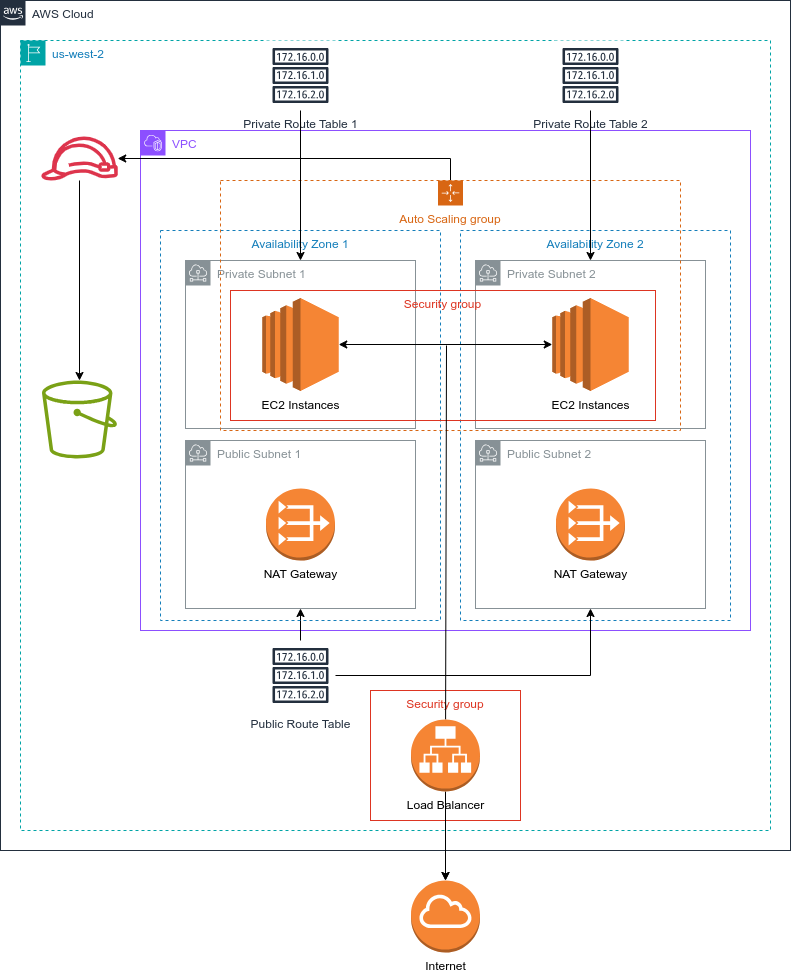

The diagram above was exported from draw.io. Its source (the exported page's mxGraphModel, read from the mxfile embedded in the PNG):
<mxGraphModel dx="2125" dy="2467" grid="1" gridSize="10" guides="1" tooltips="1" connect="1" arrows="1" fold="1" page="1" pageScale="1" pageWidth="1169" pageHeight="827" math="0" shadow="0">
  <root>
    <mxCell id="0" />
    <mxCell id="1" parent="0" />
    <mxCell id="CRz2Cg0lAxvW-nUnPQU8-13" value="AWS Cloud" style="points=[[0,0],[0.25,0],[0.5,0],[0.75,0],[1,0],[1,0.25],[1,0.5],[1,0.75],[1,1],[0.75,1],[0.5,1],[0.25,1],[0,1],[0,0.75],[0,0.5],[0,0.25]];outlineConnect=0;gradientColor=none;html=1;whiteSpace=wrap;fontSize=12;fontStyle=0;container=1;pointerEvents=0;collapsible=0;recursiveResize=0;shape=mxgraph.aws4.group;grIcon=mxgraph.aws4.group_aws_cloud_alt;strokeColor=#232F3E;fillColor=none;verticalAlign=top;align=left;spacingLeft=30;fontColor=#232F3E;dashed=0;" parent="1" vertex="1">
      <mxGeometry x="-470" y="-1320" width="790" height="850" as="geometry" />
    </mxCell>
    <mxCell id="CRz2Cg0lAxvW-nUnPQU8-12" value="us-west-2" style="points=[[0,0],[0.25,0],[0.5,0],[0.75,0],[1,0],[1,0.25],[1,0.5],[1,0.75],[1,1],[0.75,1],[0.5,1],[0.25,1],[0,1],[0,0.75],[0,0.5],[0,0.25]];outlineConnect=0;gradientColor=none;html=1;whiteSpace=wrap;fontSize=12;fontStyle=0;container=1;pointerEvents=0;collapsible=0;recursiveResize=0;shape=mxgraph.aws4.group;grIcon=mxgraph.aws4.group_region;strokeColor=#00A4A6;fillColor=none;verticalAlign=top;align=left;spacingLeft=30;fontColor=#147EBA;dashed=1;" parent="1" vertex="1">
      <mxGeometry x="-450" y="-1280" width="750" height="790" as="geometry" />
    </mxCell>
    <mxCell id="CRz2Cg0lAxvW-nUnPQU8-22" value="" style="sketch=0;outlineConnect=0;fontColor=#232F3E;gradientColor=none;fillColor=#7AA116;strokeColor=none;dashed=0;verticalLabelPosition=bottom;verticalAlign=top;align=center;html=1;fontSize=12;fontStyle=0;aspect=fixed;pointerEvents=1;shape=mxgraph.aws4.bucket;" parent="CRz2Cg0lAxvW-nUnPQU8-12" vertex="1">
      <mxGeometry x="21.5" y="340" width="75" height="78" as="geometry" />
    </mxCell>
    <mxCell id="G8Um5xWbYiIoP5sIvhXF-28" style="edgeStyle=orthogonalEdgeStyle;rounded=0;orthogonalLoop=1;jettySize=auto;html=1;" parent="CRz2Cg0lAxvW-nUnPQU8-12" source="G8Um5xWbYiIoP5sIvhXF-26" target="CRz2Cg0lAxvW-nUnPQU8-22" edge="1">
      <mxGeometry relative="1" as="geometry" />
    </mxCell>
    <mxCell id="G8Um5xWbYiIoP5sIvhXF-26" value="" style="sketch=0;outlineConnect=0;fontColor=#232F3E;gradientColor=none;fillColor=#DD344C;strokeColor=none;dashed=0;verticalLabelPosition=bottom;verticalAlign=top;align=center;html=1;fontSize=12;fontStyle=0;aspect=fixed;pointerEvents=1;shape=mxgraph.aws4.role;" parent="CRz2Cg0lAxvW-nUnPQU8-12" vertex="1">
      <mxGeometry x="20" y="96" width="78" height="44" as="geometry" />
    </mxCell>
    <mxCell id="CRz2Cg0lAxvW-nUnPQU8-17" value="Public Route Table" style="sketch=0;outlineConnect=0;fontColor=#232F3E;gradientColor=none;strokeColor=#232F3E;fillColor=#ffffff;dashed=0;verticalLabelPosition=bottom;verticalAlign=top;align=center;html=1;fontSize=12;fontStyle=0;aspect=fixed;shape=mxgraph.aws4.resourceIcon;resIcon=mxgraph.aws4.route_table;" parent="CRz2Cg0lAxvW-nUnPQU8-12" vertex="1">
      <mxGeometry x="245" y="600" width="70" height="70" as="geometry" />
    </mxCell>
    <mxCell id="G8Um5xWbYiIoP5sIvhXF-32" value="Private Route Table 1" style="sketch=0;outlineConnect=0;fontColor=#232F3E;gradientColor=none;strokeColor=#232F3E;fillColor=#ffffff;dashed=0;verticalLabelPosition=bottom;verticalAlign=top;align=center;html=1;fontSize=12;fontStyle=0;aspect=fixed;shape=mxgraph.aws4.resourceIcon;resIcon=mxgraph.aws4.route_table;" parent="CRz2Cg0lAxvW-nUnPQU8-12" vertex="1">
      <mxGeometry x="245" width="70" height="70" as="geometry" />
    </mxCell>
    <mxCell id="G8Um5xWbYiIoP5sIvhXF-33" value="Private Route Table 2" style="sketch=0;outlineConnect=0;fontColor=#232F3E;gradientColor=none;strokeColor=#232F3E;fillColor=#ffffff;dashed=0;verticalLabelPosition=bottom;verticalAlign=top;align=center;html=1;fontSize=12;fontStyle=0;aspect=fixed;shape=mxgraph.aws4.resourceIcon;resIcon=mxgraph.aws4.route_table;" parent="CRz2Cg0lAxvW-nUnPQU8-12" vertex="1">
      <mxGeometry x="535" width="70" height="70" as="geometry" />
    </mxCell>
    <mxCell id="G8Um5xWbYiIoP5sIvhXF-37" value="Security group" style="fillColor=none;strokeColor=#DD3522;verticalAlign=top;fontStyle=0;fontColor=#DD3522;whiteSpace=wrap;html=1;" parent="CRz2Cg0lAxvW-nUnPQU8-12" vertex="1">
      <mxGeometry x="350" y="650" width="150" height="130" as="geometry" />
    </mxCell>
    <mxCell id="CRz2Cg0lAxvW-nUnPQU8-1" value="&lt;font color=&quot;#8c4fff&quot;&gt;VPC&lt;/font&gt;" style="points=[[0,0],[0.25,0],[0.5,0],[0.75,0],[1,0],[1,0.25],[1,0.5],[1,0.75],[1,1],[0.75,1],[0.5,1],[0.25,1],[0,1],[0,0.75],[0,0.5],[0,0.25]];outlineConnect=0;gradientColor=none;html=1;whiteSpace=wrap;fontSize=12;fontStyle=0;container=0;pointerEvents=0;collapsible=0;recursiveResize=0;shape=mxgraph.aws4.group;grIcon=mxgraph.aws4.group_vpc2;strokeColor=#8C4FFF;fillColor=none;verticalAlign=top;align=left;spacingLeft=30;fontColor=#AAB7B8;dashed=0;" parent="1" vertex="1">
      <mxGeometry x="-330" y="-1190" width="610" height="500" as="geometry" />
    </mxCell>
    <mxCell id="CRz2Cg0lAxvW-nUnPQU8-3" value="Internet" style="outlineConnect=0;dashed=0;verticalLabelPosition=bottom;verticalAlign=top;align=center;html=1;shape=mxgraph.aws3.internet_gateway;fillColor=#F58534;gradientColor=none;" parent="1" vertex="1">
      <mxGeometry x="-59.5" y="-440" width="69" height="72" as="geometry" />
    </mxCell>
    <mxCell id="G8Um5xWbYiIoP5sIvhXF-27" style="edgeStyle=orthogonalEdgeStyle;rounded=0;orthogonalLoop=1;jettySize=auto;html=1;exitX=0.5;exitY=0;exitDx=0;exitDy=0;" parent="1" source="CRz2Cg0lAxvW-nUnPQU8-19" target="G8Um5xWbYiIoP5sIvhXF-26" edge="1">
      <mxGeometry relative="1" as="geometry" />
    </mxCell>
    <mxCell id="G8Um5xWbYiIoP5sIvhXF-29" style="edgeStyle=orthogonalEdgeStyle;rounded=0;orthogonalLoop=1;jettySize=auto;html=1;exitX=0.5;exitY=1;exitDx=0;exitDy=0;exitPerimeter=0;" parent="1" source="CRz2Cg0lAxvW-nUnPQU8-15" target="CRz2Cg0lAxvW-nUnPQU8-3" edge="1">
      <mxGeometry relative="1" as="geometry" />
    </mxCell>
    <mxCell id="G8Um5xWbYiIoP5sIvhXF-30" style="edgeStyle=orthogonalEdgeStyle;rounded=0;orthogonalLoop=1;jettySize=auto;html=1;" parent="1" source="CRz2Cg0lAxvW-nUnPQU8-17" target="CRz2Cg0lAxvW-nUnPQU8-9" edge="1">
      <mxGeometry relative="1" as="geometry" />
    </mxCell>
    <mxCell id="G8Um5xWbYiIoP5sIvhXF-3" value="Availability Zone 1" style="fillColor=none;strokeColor=#147EBA;dashed=1;verticalAlign=top;fontStyle=0;fontColor=#147EBA;whiteSpace=wrap;html=1;" parent="1" vertex="1">
      <mxGeometry x="-310" y="-1090" width="280" height="390" as="geometry" />
    </mxCell>
    <mxCell id="G8Um5xWbYiIoP5sIvhXF-4" value="Availability Zone 2" style="fillColor=none;strokeColor=#147EBA;dashed=1;verticalAlign=top;fontStyle=0;fontColor=#147EBA;whiteSpace=wrap;html=1;" parent="1" vertex="1">
      <mxGeometry x="-10" y="-1090" width="270" height="390" as="geometry" />
    </mxCell>
    <mxCell id="G8Um5xWbYiIoP5sIvhXF-9" value="" style="group" parent="1" vertex="1" connectable="0">
      <mxGeometry x="-285" y="-1060" width="230" height="168" as="geometry" />
    </mxCell>
    <mxCell id="CRz2Cg0lAxvW-nUnPQU8-2" value="Private Subnet 1" style="sketch=0;outlineConnect=0;gradientColor=none;html=1;whiteSpace=wrap;fontSize=12;fontStyle=0;shape=mxgraph.aws4.group;grIcon=mxgraph.aws4.group_subnet;strokeColor=#879196;fillColor=none;verticalAlign=top;align=left;spacingLeft=30;fontColor=#879196;dashed=0;" parent="G8Um5xWbYiIoP5sIvhXF-9" vertex="1">
      <mxGeometry width="230" height="168" as="geometry" />
    </mxCell>
    <mxCell id="G8Um5xWbYiIoP5sIvhXF-1" value="EC2 Instances" style="outlineConnect=0;dashed=0;verticalLabelPosition=bottom;verticalAlign=top;align=center;html=1;shape=mxgraph.aws3.ec2;fillColor=#F58534;gradientColor=none;" parent="G8Um5xWbYiIoP5sIvhXF-9" vertex="1">
      <mxGeometry x="76.75" y="37.5" width="76.5" height="93" as="geometry" />
    </mxCell>
    <mxCell id="G8Um5xWbYiIoP5sIvhXF-10" value="" style="group" parent="1" vertex="1" connectable="0">
      <mxGeometry x="5" y="-1060" width="230" height="168" as="geometry" />
    </mxCell>
    <mxCell id="G8Um5xWbYiIoP5sIvhXF-6" value="Private Subnet 2" style="sketch=0;outlineConnect=0;gradientColor=none;html=1;whiteSpace=wrap;fontSize=12;fontStyle=0;shape=mxgraph.aws4.group;grIcon=mxgraph.aws4.group_subnet;strokeColor=#879196;fillColor=none;verticalAlign=top;align=left;spacingLeft=30;fontColor=#879196;dashed=0;" parent="G8Um5xWbYiIoP5sIvhXF-10" vertex="1">
      <mxGeometry width="230" height="168" as="geometry" />
    </mxCell>
    <mxCell id="G8Um5xWbYiIoP5sIvhXF-8" value="EC2 Instances" style="outlineConnect=0;dashed=0;verticalLabelPosition=bottom;verticalAlign=top;align=center;html=1;shape=mxgraph.aws3.ec2;fillColor=#F58534;gradientColor=none;" parent="G8Um5xWbYiIoP5sIvhXF-10" vertex="1">
      <mxGeometry x="76.75" y="37.5" width="76.5" height="93" as="geometry" />
    </mxCell>
    <mxCell id="CRz2Cg0lAxvW-nUnPQU8-21" value="Security group" style="fillColor=none;strokeColor=#DD3522;verticalAlign=top;fontStyle=0;fontColor=#DD3522;whiteSpace=wrap;html=1;" parent="G8Um5xWbYiIoP5sIvhXF-10" vertex="1">
      <mxGeometry x="-245" y="30" width="425" height="130" as="geometry" />
    </mxCell>
    <mxCell id="G8Um5xWbYiIoP5sIvhXF-11" value="" style="group" parent="1" vertex="1" connectable="0">
      <mxGeometry x="5" y="-880" width="230" height="168" as="geometry" />
    </mxCell>
    <mxCell id="G8Um5xWbYiIoP5sIvhXF-5" value="Public Subnet 2" style="sketch=0;outlineConnect=0;gradientColor=none;html=1;whiteSpace=wrap;fontSize=12;fontStyle=0;shape=mxgraph.aws4.group;grIcon=mxgraph.aws4.group_subnet;strokeColor=#879196;fillColor=none;verticalAlign=top;align=left;spacingLeft=30;fontColor=#879196;dashed=0;" parent="G8Um5xWbYiIoP5sIvhXF-11" vertex="1">
      <mxGeometry width="230" height="168" as="geometry" />
    </mxCell>
    <mxCell id="G8Um5xWbYiIoP5sIvhXF-7" value="NAT Gateway" style="outlineConnect=0;dashed=0;verticalLabelPosition=bottom;verticalAlign=top;align=center;html=1;shape=mxgraph.aws3.vpc_nat_gateway;fillColor=#F58534;gradientColor=none;" parent="G8Um5xWbYiIoP5sIvhXF-11" vertex="1">
      <mxGeometry x="80.5" y="48" width="69" height="72" as="geometry" />
    </mxCell>
    <mxCell id="G8Um5xWbYiIoP5sIvhXF-12" value="" style="group" parent="1" vertex="1" connectable="0">
      <mxGeometry x="-285" y="-880" width="470" height="168" as="geometry" />
    </mxCell>
    <mxCell id="CRz2Cg0lAxvW-nUnPQU8-9" value="Public Subnet 1" style="sketch=0;outlineConnect=0;gradientColor=none;html=1;whiteSpace=wrap;fontSize=12;fontStyle=0;shape=mxgraph.aws4.group;grIcon=mxgraph.aws4.group_subnet;strokeColor=#879196;fillColor=none;verticalAlign=top;align=left;spacingLeft=30;fontColor=#879196;dashed=0;" parent="G8Um5xWbYiIoP5sIvhXF-12" vertex="1">
      <mxGeometry width="230" height="168" as="geometry" />
    </mxCell>
    <mxCell id="CRz2Cg0lAxvW-nUnPQU8-4" value="NAT Gateway" style="outlineConnect=0;dashed=0;verticalLabelPosition=bottom;verticalAlign=top;align=center;html=1;shape=mxgraph.aws3.vpc_nat_gateway;fillColor=#F58534;gradientColor=none;" parent="G8Um5xWbYiIoP5sIvhXF-12" vertex="1">
      <mxGeometry x="80.5" y="48" width="69" height="72" as="geometry" />
    </mxCell>
    <mxCell id="CRz2Cg0lAxvW-nUnPQU8-19" value="Auto Scaling group" style="points=[[0,0],[0.25,0],[0.5,0],[0.75,0],[1,0],[1,0.25],[1,0.5],[1,0.75],[1,1],[0.75,1],[0.5,1],[0.25,1],[0,1],[0,0.75],[0,0.5],[0,0.25]];outlineConnect=0;gradientColor=none;html=1;whiteSpace=wrap;fontSize=12;fontStyle=0;container=1;pointerEvents=0;collapsible=0;recursiveResize=0;shape=mxgraph.aws4.groupCenter;grIcon=mxgraph.aws4.group_auto_scaling_group;grStroke=1;strokeColor=#D86613;fillColor=none;verticalAlign=top;align=center;fontColor=#D86613;dashed=1;spacingTop=25;" parent="1" vertex="1">
      <mxGeometry x="-250" y="-1140" width="460" height="250" as="geometry" />
    </mxCell>
    <mxCell id="G8Um5xWbYiIoP5sIvhXF-16" value="" style="endArrow=classic;startArrow=classic;html=1;rounded=0;entryX=0;entryY=0.5;entryDx=0;entryDy=0;entryPerimeter=0;" parent="1" source="G8Um5xWbYiIoP5sIvhXF-1" target="G8Um5xWbYiIoP5sIvhXF-8" edge="1">
      <mxGeometry width="50" height="50" relative="1" as="geometry">
        <mxPoint x="-170" y="-560" as="sourcePoint" />
        <mxPoint x="-120" y="-610" as="targetPoint" />
      </mxGeometry>
    </mxCell>
    <mxCell id="G8Um5xWbYiIoP5sIvhXF-22" value="" style="endArrow=none;html=1;rounded=0;endFill=0;" parent="1" target="CRz2Cg0lAxvW-nUnPQU8-15" edge="1">
      <mxGeometry width="50" height="50" relative="1" as="geometry">
        <mxPoint x="-24" y="-975" as="sourcePoint" />
        <mxPoint x="-40" y="-1240" as="targetPoint" />
      </mxGeometry>
    </mxCell>
    <mxCell id="G8Um5xWbYiIoP5sIvhXF-34" value="" style="edgeStyle=orthogonalEdgeStyle;rounded=0;orthogonalLoop=1;jettySize=auto;html=1;" parent="1" source="G8Um5xWbYiIoP5sIvhXF-32" target="CRz2Cg0lAxvW-nUnPQU8-2" edge="1">
      <mxGeometry relative="1" as="geometry" />
    </mxCell>
    <mxCell id="G8Um5xWbYiIoP5sIvhXF-35" style="edgeStyle=orthogonalEdgeStyle;rounded=0;orthogonalLoop=1;jettySize=auto;html=1;" parent="1" source="G8Um5xWbYiIoP5sIvhXF-33" target="G8Um5xWbYiIoP5sIvhXF-6" edge="1">
      <mxGeometry relative="1" as="geometry" />
    </mxCell>
    <mxCell id="1G4yBvI2XzKZP2cCqV94-1" style="edgeStyle=orthogonalEdgeStyle;rounded=0;orthogonalLoop=1;jettySize=auto;html=1;" edge="1" parent="1" source="CRz2Cg0lAxvW-nUnPQU8-17" target="G8Um5xWbYiIoP5sIvhXF-5">
      <mxGeometry relative="1" as="geometry" />
    </mxCell>
    <mxCell id="CRz2Cg0lAxvW-nUnPQU8-15" value="Load Balancer" style="outlineConnect=0;dashed=0;verticalLabelPosition=bottom;verticalAlign=top;align=center;html=1;shape=mxgraph.aws3.application_load_balancer;fillColor=#F58534;gradientColor=none;" parent="1" vertex="1">
      <mxGeometry x="-59.5" y="-601" width="69" height="72" as="geometry" />
    </mxCell>
    <mxCell id="1G4yBvI2XzKZP2cCqV94-2" value="" style="edgeStyle=orthogonalEdgeStyle;rounded=0;orthogonalLoop=1;jettySize=auto;html=1;" edge="1" parent="1" source="G8Um5xWbYiIoP5sIvhXF-37" target="CRz2Cg0lAxvW-nUnPQU8-3">
      <mxGeometry relative="1" as="geometry" />
    </mxCell>
  </root>
</mxGraphModel>